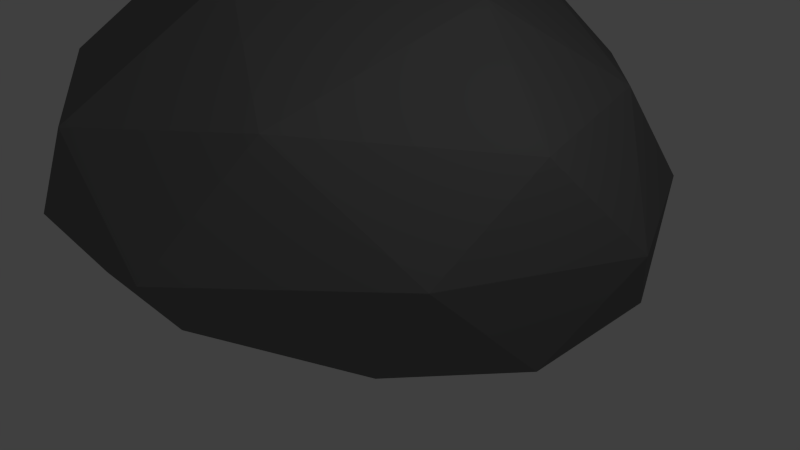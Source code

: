# Source: BigAsteroid.blend  (saved by Blender 2.75.0; exported with 4.5.12 LTS)
import bpy
from mathutils import Matrix  # noqa: F401  (used for matrix-valued properties, if any)

bpy.ops.wm.read_factory_settings(use_empty=True)
scene = bpy.context.scene
scene.name = 'Scene'

# ---- collections
col_collection_1 = bpy.data.collections.new('Collection 1'); scene.collection.children.link(col_collection_1)

# ---- materials (node trees are filled in below, after node groups)
mat_material_002 = bpy.data.materials.new('Material.002')
mat_material_002.alpha_threshold = 0.0
mat_material_002.use_transparent_shadow = False
mat_material_002.diffuse_color = (0.196, 0.196, 0.196, 1.0)
mat_material_002.roughness = 0.5

# ---- material node trees

# ---- world
world_world = bpy.data.worlds.new('World'); scene.world = world_world
world_world.color = (0.05088, 0.05088, 0.05088)
world_world.use_sun_shadow = False
world_world.sun_shadow_jitter_overblur = 0.0
world_world.cycles.sampling_method = 'MANUAL'
world_world.cycles.sample_map_resolution = 256

# ---- cameras
cam_camera = bpy.data.cameras.new('Camera')
cam_camera.clip_end = 100.0
cam_camera.lens = 35.0
cam_camera.sensor_width = 32.0
cam_camera.sensor_height = 18.0
cam_camera.ortho_scale = 7.314
cam_camera.dof.focus_distance = 0.0
cam_camera.dof.aperture_fstop = 128.0

# ---- lights
light_lamp = bpy.data.lights.new('Lamp', 'POINT')
light_lamp.transmission_factor = 0.0
light_lamp.cutoff_distance = 30.0
light_lamp.energy = 100.0
light_lamp.shadow_buffer_clip_start = 1.001
light_lamp.shadow_soft_size = 0.1
light_lamp.shadow_maximum_resolution = 0.006
light_lamp.use_absolute_resolution = True
light_lamp.cycles.use_multiple_importance_sampling = False

# ---- meshes
me_icosphere_002 = bpy.data.meshes.new('Icosphere.002')
me_icosphere_002.from_pydata([(-1.054, 0.8531, -1.361), (-0.1963, -0.09003, -0.6599), (-1.638, -0.2627, -0.8232), (-2.259, 0.8545, -0.8438), (-0.8446, 1.59, -0.7132), (0.3023, 1.155, -0.7448), (-0.7304, -0.7001, 0.2395), (-1.892, 0.21, 0.2891), (-1.538, 1.342, 0.1509), (-0.1704, 1.479, 0.1587), (0.2961, 0.4665, 0.09992), (-0.7224, 0.7878, 0.8514), (-1.555, 0.2768, -1.258), (-0.5015, 0.3827, -1.16), (-0.8942, -0.3029, -0.7746), (0.2453, 0.5484, -0.817), (-0.1853, 1.012, -1.144), (-1.864, 0.8984, -1.25), (-2.204, 0.2568, -0.9337), (-0.9384, 1.326, -1.155), (-1.693, 1.383, -0.8624), (-0.1479, 1.479, -0.7851), (0.2069, 0.004674, -0.26), (0.473, 0.8549, -0.3456), (-1.165, -0.6516, -0.2271), (-0.3676, -0.6931, -0.1886), (-2.298, 0.4507, -0.3256), (-1.959, -0.2069, -0.319), (-1.262, 1.591, -0.2926), (-2.067, 1.134, -0.3592), (0.2055, 1.461, -0.2942), (-0.4102, 1.646, -0.2594), (-0.1847, -0.3216, 0.2607), (-1.363, -0.3226, 0.2975), (-1.89, 0.8161, 0.3154), (-0.8145, 1.523, 0.2481), (0.1729, 1.101, 0.1699), (-0.7342, -0.02033, 0.6194), (-0.1274, 0.6143, 0.5257), (-1.319, 0.4813, 0.8077), (-1.184, 1.154, 0.6688), (-0.4433, 1.212, 0.5592)], [], [(0, 13, 12), (1, 13, 15), (0, 12, 17), (0, 17, 19), (0, 19, 16), (1, 15, 22), (2, 14, 24), (3, 18, 26), (4, 20, 28), (5, 21, 30), (1, 22, 25), (2, 24, 27), (3, 26, 29), (4, 28, 31), (5, 30, 23), (6, 32, 37), (7, 33, 39), (8, 34, 40), (9, 35, 41), (10, 36, 38), (38, 41, 11), (38, 36, 41), (36, 9, 41), (41, 40, 11), (41, 35, 40), (35, 8, 40), (40, 39, 11), (40, 34, 39), (34, 7, 39), (39, 37, 11), (39, 33, 37), (33, 6, 37), (37, 38, 11), (37, 32, 38), (32, 10, 38), (23, 36, 10), (23, 30, 36), (30, 9, 36), (31, 35, 9), (31, 28, 35), (28, 8, 35), (29, 34, 8), (29, 26, 34), (26, 7, 34), (27, 33, 7), (27, 24, 33), (24, 6, 33), (25, 32, 6), (25, 22, 32), (22, 10, 32), (30, 31, 9), (30, 21, 31), (21, 4, 31), (28, 29, 8), (28, 20, 29), (20, 3, 29), (26, 27, 7), (26, 18, 27), (18, 2, 27), (24, 25, 6), (24, 14, 25), (14, 1, 25), (22, 23, 10), (22, 15, 23), (15, 5, 23), (16, 21, 5), (16, 19, 21), (19, 4, 21), (19, 20, 4), (19, 17, 20), (17, 3, 20), (17, 18, 3), (17, 12, 18), (12, 2, 18), (15, 16, 5), (15, 13, 16), (13, 0, 16), (12, 14, 2), (12, 13, 14), (13, 1, 14)])
me_icosphere_002.materials.append(mat_material_002)
me_icosphere_002.use_remesh_preserve_volume = False
me_icosphere_002.use_remesh_preserve_attributes = False
me_icosphere_002.use_mirror_vertex_groups = False
me_icosphere_002.update()

# ---- objects
ob_icosphere = bpy.data.objects.new('Icosphere', me_icosphere_002)
ob_lamp = bpy.data.objects.new('Lamp', light_lamp)
ob_camera = bpy.data.objects.new('Camera', cam_camera)

# ---- transforms, parenting, visibility, modifiers, constraints
ob_icosphere.location = (-0.483, 0.6029, 0.4071)
ob_icosphere.scale = (4.211, 4.211, 4.211)
ob_icosphere.lineart.crease_threshold = 0.0
ob_lamp.location = (4.076, 1.005, 5.904)
ob_lamp.rotation_euler = (0.6503, 0.05522, 1.866)
ob_lamp.lock_rotations_4d = False
ob_lamp.empty_display_type = 'ARROWS'
ob_lamp.color = (0.0, 0.0, 0.0, 0.0)
ob_lamp.lineart.crease_threshold = 0.0
ob_camera.location = (7.481, -6.508, 5.344)
ob_camera.rotation_euler = (1.109, 0.01082, 0.8149)
ob_camera.lock_rotations_4d = False
ob_camera.empty_display_type = 'ARROWS'
ob_camera.color = (0.0, 0.0, 0.0, 0.0)
ob_camera.display_type = 'WIRE'
ob_camera.lineart.crease_threshold = 0.0

# ---- collection membership
col_collection_1.objects.link(ob_icosphere)
col_collection_1.objects.link(ob_lamp)
col_collection_1.objects.link(ob_camera)

# ---- scene / render settings (as saved in the file)
scene.camera = ob_camera
scene.frame_start = 1; scene.frame_end = 250; scene.frame_set(1)
scene.render.engine = 'BLENDER_EEVEE_NEXT'
scene.render.resolution_percentage = 50
scene.render.dither_intensity = 0.0
scene.cycles.use_denoising = False
scene.cycles.samples = 10
scene.cycles.sampling_pattern = 'TABULATED_SOBOL'
scene.cycles.light_sampling_threshold = 0.0
scene.cycles.use_adaptive_sampling = False
scene.cycles.use_light_tree = False
scene.cycles.blur_glossy = 0.0
scene.cycles.pixel_filter_type = 'GAUSSIAN'
scene.cycles.sample_clamp_indirect = 0.0
scene.view_settings.view_transform = 'Standard'
bpy.context.view_layer.update()
